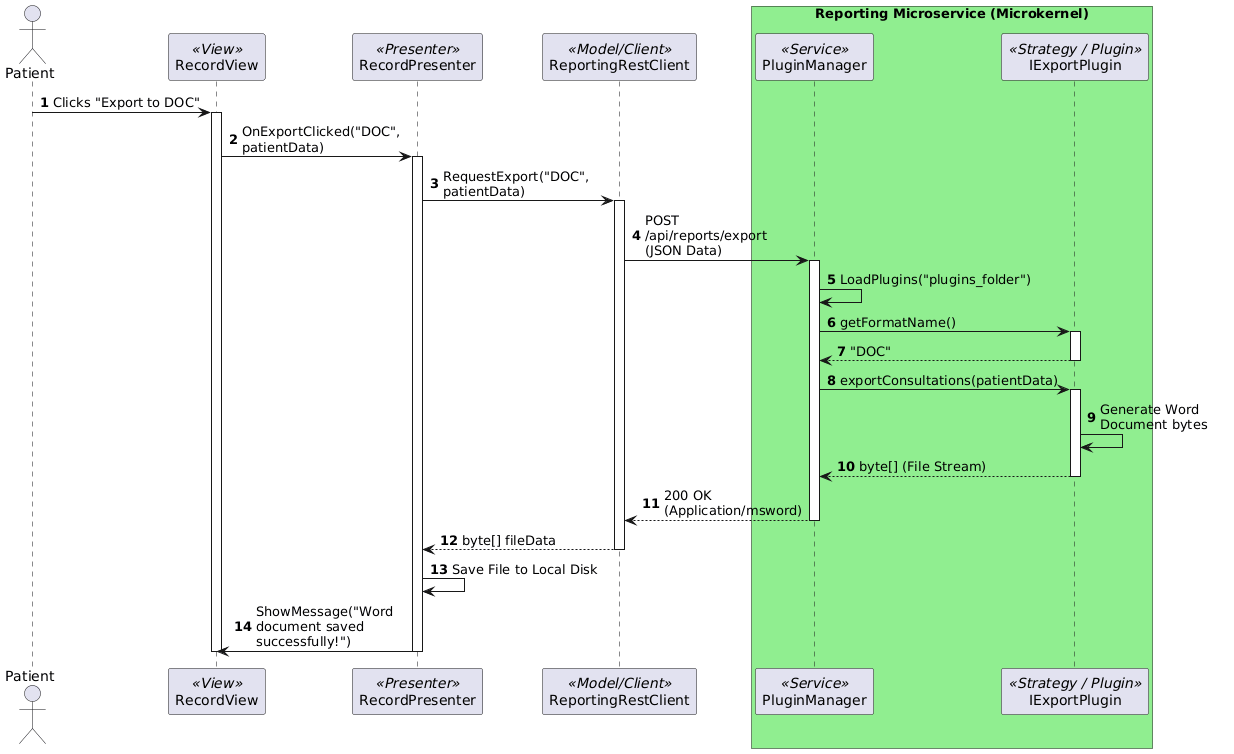

The diagram above was rendered by PlantUML. Its source (embedded in the PNG):
@startuml
skinparam maxMessageSize 150
autonumber

actor "Patient" as U
participant "RecordView" as V << View >>
participant "RecordPresenter" as P << Presenter >>
participant "ReportingRestClient" as RC << Model/Client >>
box "Reporting Microservice (Microkernel)" #LightGreen
participant "PluginManager" as PM << Service >>
participant "IExportPlugin" as Plug << Strategy / Plugin >>
end box

U -> V : Clicks "Export to DOC"
activate V
V -> P : OnExportClicked("DOC", patientData)
activate P
P -> RC : RequestExport("DOC", patientData)
activate RC

RC -> PM : POST /api/reports/export (JSON Data)
activate PM
PM -> PM : LoadPlugins("plugins_folder")
PM -> Plug : getFormatName()
activate Plug
Plug --> PM : "DOC"
deactivate Plug

PM -> Plug : exportConsultations(patientData)
activate Plug
Plug -> Plug : Generate Word Document bytes
Plug --> PM : byte[] (File Stream)
deactivate Plug

PM --> RC : 200 OK (Application/msword)
deactivate PM

RC --> P : byte[] fileData
deactivate RC

P -> P : Save File to Local Disk
P -> V : ShowMessage("Word document saved successfully!")
deactivate P
deactivate V
@enduml